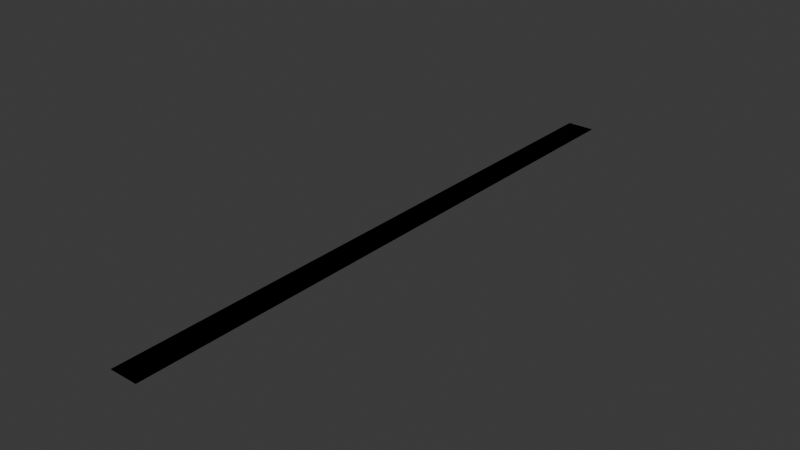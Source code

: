 # Source: road_ronda.blend  (saved by Blender 4.2.66; exported with 4.5.12 LTS)
import bpy
from mathutils import Matrix  # noqa: F401  (used for matrix-valued properties, if any)

bpy.ops.wm.read_factory_settings(use_empty=True)
scene = bpy.context.scene
scene.name = 'Scene'

# ---- collections
col_collection = bpy.data.collections.new('Collection'); scene.collection.children.link(col_collection)

# ---- materials (node trees are filled in below, after node groups)
mat_grey = bpy.data.materials.new('Grey')
mat_grey.use_backface_culling = True
mat_white = bpy.data.materials.new('White')
mat_white.use_backface_culling = True

# ---- material node trees
mat_grey.use_nodes = True; mat_grey.node_tree.nodes.clear()
_N = mat_grey.node_tree.nodes; _L = mat_grey.node_tree.links
n0 = _N.new('ShaderNodeBsdfPrincipled'); n0.name = 'Principled BSDF'; n0.location = (10, 300)
n0.inputs[0].default_value = (0.2159, 0.2159, 0.2159, 1.0)
n0.inputs[2].default_value = 1.0
n1 = _N.new('ShaderNodeOutputMaterial'); n1.name = 'Material Output'; n1.location = (300, 300)
_L.new(n0.outputs[0], n1.inputs[0])
n1.is_active_output = True
mat_white.use_nodes = True; mat_white.node_tree.nodes.clear()
_N = mat_white.node_tree.nodes; _L = mat_white.node_tree.links
n0 = _N.new('ShaderNodeBsdfPrincipled'); n0.name = 'Principled BSDF'; n0.location = (10, 300)
n0.inputs[0].default_value = (1.0, 1.0, 1.0, 1.0)
n0.inputs[2].default_value = 1.0
n1 = _N.new('ShaderNodeOutputMaterial'); n1.name = 'Material Output'; n1.location = (300, 300)
_L.new(n0.outputs[0], n1.inputs[0])
n1.is_active_output = True

# ---- world
world_world = bpy.data.worlds.new('World'); scene.world = world_world
world_world.use_nodes = True; world_world.node_tree.nodes.clear()
_N = world_world.node_tree.nodes; _L = world_world.node_tree.links
n0 = _N.new('ShaderNodeOutputWorld'); n0.name = 'World Output'; n0.location = (300, 300)
n1 = _N.new('ShaderNodeBackground'); n1.name = 'Background'; n1.location = (10, 300)
n1.inputs[0].default_value = (0.05088, 0.05088, 0.05088, 1.0)
_L.new(n1.outputs[0], n0.inputs[0])
n0.is_active_output = True
world_world.color = (0.05088, 0.05088, 0.05088)
world_world.sun_shadow_jitter_overblur = 0.0

# ---- meshes
me_plane = bpy.data.meshes.new('Plane')
me_plane.from_pydata([(-168.0, -2.0, 0.0), (-168.0, 2.0, 0.0), (-168.0, 0.05, 0.0), (-168.0, -0.05, 0.0), (0.0, 2.0, 0.0), (0.0, -2.0, 0.0), (0.0, 0.05, 0.0), (0.0, -0.05, 0.0), (-168.2, -0.05, 0.0), (-168.2, 0.05, 0.0), (-168.2, 2.0, 0.0), (-168.2, -2.0, 0.0), (-172.0, -2.0, 0.0), (-172.0, 2.0, 0.0), (-164.0, 2.0, 0.0), (-164.0, 0.05, 0.0), (-164.0, -0.05, 0.0), (-164.0, -2.0, 0.0)], [], [(10, 9, 2, 1), (8, 3, 2, 9), (10, 13, 12, 11, 8, 9), (0, 3, 8, 11), (2, 15, 14, 1), (3, 16, 15, 2), (0, 17, 16, 3), (4, 14, 15, 6), (7, 16, 17, 5), (6, 15, 16, 7)])
me_plane.polygons.foreach_set('material_index', [1, 1, 0, 0, 0, 1, 0, 0, 0, 1])
_uv = me_plane.uv_layers.new(name='UVMap')
_uv.uv.foreach_set('vector', [0.0, 0.0, 0.0, 0.0, 0.0, 0.5, 0.0, 1.0, 0.0, 0.0, 0.0, 0.25, 0.0, 0.5, 0.0, 0.0, 0.0, 0.0, 0.0, 0.0, 0.0, 0.0, 0.0, 0.0, 0.0, 0.0, 0.0, 0.0, 0.0, 0.0, 0.0, 0.25, 0.0, 0.0, 0.0, 0.0, 0.0, 0.5, 0.125, 0.5, 0.125, 1.0, 0.0, 1.0, 0.0, 0.25, 0.125, 0.25, 0.125, 0.5, 0.0, 0.5, 0.0, 0.0, 0.125, 0.0, 0.125, 0.25, 0.0, 0.25, 0.0, 0.0, 0.125, 1.0, 0.125, 0.5, 0.0, 0.0, 0.0, 0.0, 0.125, 0.25, 0.125, 0.0, 0.0, 0.0, 0.0, 0.0, 0.125, 0.5, 0.125, 0.25, 0.0, 0.0])
me_plane.materials.append(mat_grey)
me_plane.materials.append(mat_white)
me_plane.update()
me_plane_001 = bpy.data.meshes.new('Plane.001')
me_plane_001.from_pydata([(0.0, -2.0, 0.0), (0.0, 2.0, 0.0), (-172.0, -2.0, 0.0), (-172.0, 2.0, 0.0)], [], [(1, 3, 2, 0)])
_uv = me_plane_001.uv_layers.new(name='UVMap')
_uv.uv.foreach_set('vector', [0.0, 0.0, 0.0, 0.0, 0.0, 0.0, 0.0, 0.0])
me_plane_001.materials.append(mat_grey)
me_plane_001.materials.append(mat_white)
me_plane_001.update()

# ---- objects
ob_plane = bpy.data.objects.new('Plane', me_plane)
ob_plane_colonly = bpy.data.objects.new('Plane-colonly', me_plane_001)

# ---- transforms, parenting, visibility, modifiers, constraints
ob_plane.location = (0.0, 0.0, 0.0)
ob_plane.rotation_euler = (0.0, -0.0, -1.571)
ob_plane.scale = (1.0, 2.0, 1.0)
ob_plane_colonly.location = (0.0, 0.0, 0.0)
ob_plane_colonly.rotation_euler = (0.0, -0.0, -1.571)
ob_plane_colonly.scale = (1.0, 2.0, 1.0)

# ---- collection membership
col_collection.objects.link(ob_plane)
col_collection.objects.link(ob_plane_colonly)

# ---- scene / render settings (as saved in the file)
scene.frame_start = 1; scene.frame_end = 250; scene.frame_set(1)
scene.render.engine = 'BLENDER_EEVEE_NEXT'
bpy.context.view_layer.update()

# ---- added for rendering (the .blend has no active camera and no usable light): camera, sun
cam_auto = bpy.data.cameras.new('AutoCamera')
cam_auto.lens = 50.0
cam_auto.sensor_width = 36.0
cam_auto.clip_end = 2795.89
ob_auto_camera = bpy.data.objects.new('AutoCamera', cam_auto)
scene.collection.objects.link(ob_auto_camera)
ob_auto_camera.location = (159.311, -105.173, 127.449)
ob_auto_camera.rotation_euler = (1.09748, -7.21219e-08, 0.694738)
scene.camera = ob_auto_camera
light_auto_sun = bpy.data.lights.new('AutoSun', 'SUN')
light_auto_sun.energy = 3.0
light_auto_sun.angle = 0.0523599
ob_auto_sun = bpy.data.objects.new('AutoSun', light_auto_sun)
scene.collection.objects.link(ob_auto_sun)
ob_auto_sun.rotation_euler = (0.872665, 0.174533, 0.523599)
bpy.context.view_layer.update()
